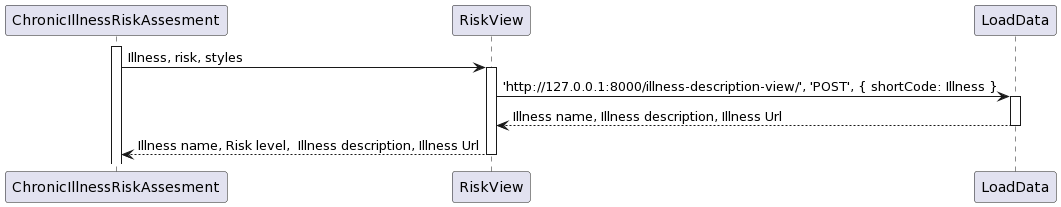

The diagram above was rendered by PlantUML. Its source (embedded in the PNG):
@startuml
participant ChronicIllnessRiskAssesment
participant RiskView
participant LoadData

activate ChronicIllnessRiskAssesment
ChronicIllnessRiskAssesment->RiskView: Illness, risk, styles
activate RiskView
RiskView -> LoadData: 'http://127.0.0.1:8000/illness-description-view/', 'POST', { shortCode: Illness }
activate LoadData
LoadData --> RiskView: Illness name, Illness description, Illness Url 
deactivate LoadData
RiskView --> ChronicIllnessRiskAssesment: Illness name, Risk level,  Illness description, Illness Url 
deactivate RiskView
@enduml